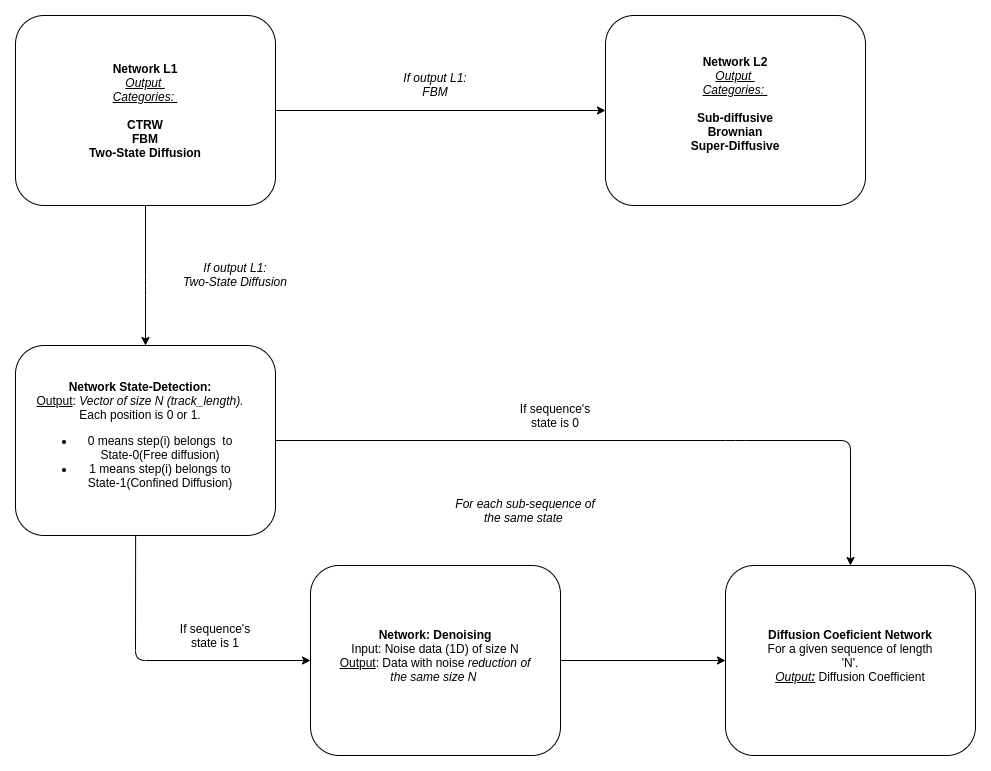

The diagram above was exported from draw.io. Its source (the exported page's mxGraphModel, read from the mxfile embedded in the PNG):
<mxGraphModel dx="1296" dy="731" grid="1" gridSize="10" guides="1" tooltips="1" connect="1" arrows="1" fold="1" page="1" pageScale="1" pageWidth="4681" pageHeight="3300" math="0" shadow="0">
  <root>
    <mxCell id="0" />
    <mxCell id="1" parent="0" />
    <mxCell id="DAA6YdT1Aa8l71NmM0QL-2" value="" style="rounded=1;whiteSpace=wrap;html=1;" parent="1" vertex="1">
      <mxGeometry x="140" y="120" width="260" height="190" as="geometry" />
    </mxCell>
    <mxCell id="DAA6YdT1Aa8l71NmM0QL-3" value="&lt;b&gt;Network L1&lt;/b&gt;&lt;br&gt;&lt;i&gt;&lt;u&gt;Output &lt;br&gt;Categories: &lt;br&gt;&lt;/u&gt;&lt;/i&gt;&lt;br&gt;&lt;b&gt;CTRW&lt;br&gt;FBM&lt;br&gt;Two-State Diffusion&lt;/b&gt;" style="text;html=1;strokeColor=none;fillColor=none;align=center;verticalAlign=middle;whiteSpace=wrap;rounded=0;" parent="1" vertex="1">
      <mxGeometry x="200" y="177.5" width="140" height="75" as="geometry" />
    </mxCell>
    <mxCell id="DAA6YdT1Aa8l71NmM0QL-6" value="" style="rounded=1;whiteSpace=wrap;html=1;" parent="1" vertex="1">
      <mxGeometry x="730" y="120" width="260" height="190" as="geometry" />
    </mxCell>
    <mxCell id="DAA6YdT1Aa8l71NmM0QL-7" value="&lt;i&gt;If output L1:&lt;br&gt;FBM&lt;/i&gt;" style="text;html=1;strokeColor=none;fillColor=none;align=center;verticalAlign=middle;whiteSpace=wrap;rounded=0;" parent="1" vertex="1">
      <mxGeometry x="460" y="160" width="200" height="57.5" as="geometry" />
    </mxCell>
    <mxCell id="DAA6YdT1Aa8l71NmM0QL-9" value="&lt;b&gt;Network L2&lt;/b&gt;&lt;br&gt;&lt;i&gt;&lt;u&gt;Output &lt;br&gt;Categories: &lt;br&gt;&lt;/u&gt;&lt;/i&gt;&lt;br&gt;&lt;b&gt;Sub-diffusive&lt;br&gt;Brownian&lt;br&gt;Super-Diffusive&lt;br&gt;&lt;/b&gt;" style="text;html=1;strokeColor=none;fillColor=none;align=center;verticalAlign=middle;whiteSpace=wrap;rounded=0;" parent="1" vertex="1">
      <mxGeometry x="790" y="170" width="140" height="75" as="geometry" />
    </mxCell>
    <mxCell id="DAA6YdT1Aa8l71NmM0QL-11" value="&lt;i&gt;If output L1:&lt;br&gt;Two-State Diffusion&lt;/i&gt;" style="text;html=1;strokeColor=none;fillColor=none;align=center;verticalAlign=middle;whiteSpace=wrap;rounded=0;" parent="1" vertex="1">
      <mxGeometry x="260" y="350" width="200" height="57.5" as="geometry" />
    </mxCell>
    <mxCell id="DAA6YdT1Aa8l71NmM0QL-13" value="" style="rounded=1;whiteSpace=wrap;html=1;" parent="1" vertex="1">
      <mxGeometry x="140" y="450" width="260" height="190" as="geometry" />
    </mxCell>
    <mxCell id="DAA6YdT1Aa8l71NmM0QL-14" value="&lt;b&gt;Network State-Detection:&lt;/b&gt;&lt;br&gt;&lt;u&gt;Output&lt;/u&gt;: &lt;i&gt;Vector of size N (track_length).&lt;/i&gt;&lt;br&gt;Each position is 0 or 1.&lt;br&gt;&lt;ul&gt;&lt;li&gt;0 means step(i) belongs&amp;nbsp; to State-0(Free diffusion)&lt;/li&gt;&lt;li&gt;1 means step(i) belongs to State-1(Confined Diffusion)&lt;/li&gt;&lt;/ul&gt;" style="text;html=1;strokeColor=none;fillColor=none;align=center;verticalAlign=middle;whiteSpace=wrap;rounded=0;" parent="1" vertex="1">
      <mxGeometry x="160" y="475" width="210" height="140" as="geometry" />
    </mxCell>
    <mxCell id="DAA6YdT1Aa8l71NmM0QL-15" value="" style="endArrow=classic;html=1;exitX=1;exitY=0.5;exitDx=0;exitDy=0;entryX=0.5;entryY=0;entryDx=0;entryDy=0;" parent="1" source="DAA6YdT1Aa8l71NmM0QL-13" edge="1" target="DAA6YdT1Aa8l71NmM0QL-16">
      <mxGeometry width="50" height="50" relative="1" as="geometry">
        <mxPoint x="520" y="440" as="sourcePoint" />
        <mxPoint x="880" y="545" as="targetPoint" />
        <Array as="points">
          <mxPoint x="860" y="545" />
          <mxPoint x="975" y="545" />
        </Array>
      </mxGeometry>
    </mxCell>
    <mxCell id="DAA6YdT1Aa8l71NmM0QL-16" value="" style="rounded=1;whiteSpace=wrap;html=1;" parent="1" vertex="1">
      <mxGeometry x="850" y="670" width="250" height="190" as="geometry" />
    </mxCell>
    <mxCell id="DAA6YdT1Aa8l71NmM0QL-17" value="&lt;b&gt;Diffusion Coeficient Network&lt;/b&gt;&lt;br&gt;For a given sequence of length 'N'.&lt;br&gt;&lt;i&gt;&lt;u&gt;Output&lt;b&gt;:&lt;/b&gt;&lt;/u&gt;&lt;/i&gt; Diffusion Coefficient" style="text;html=1;strokeColor=none;fillColor=none;align=center;verticalAlign=middle;whiteSpace=wrap;rounded=0;" parent="1" vertex="1">
      <mxGeometry x="885" y="680" width="180" height="160" as="geometry" />
    </mxCell>
    <mxCell id="DAA6YdT1Aa8l71NmM0QL-18" value="&lt;i&gt;For each sub-sequence of the same state&amp;nbsp;&lt;/i&gt;" style="text;html=1;strokeColor=none;fillColor=none;align=center;verticalAlign=middle;whiteSpace=wrap;rounded=0;" parent="1" vertex="1">
      <mxGeometry x="570" y="560" width="160" height="110" as="geometry" />
    </mxCell>
    <mxCell id="JcHRGGVEIwgrX0foLeaQ-1" value="If sequence's state is 0" style="text;html=1;strokeColor=none;fillColor=none;align=center;verticalAlign=middle;whiteSpace=wrap;rounded=0;" vertex="1" parent="1">
      <mxGeometry x="630" y="510" width="100" height="20" as="geometry" />
    </mxCell>
    <mxCell id="JcHRGGVEIwgrX0foLeaQ-2" value="If sequence's state is 1" style="text;html=1;strokeColor=none;fillColor=none;align=center;verticalAlign=middle;whiteSpace=wrap;rounded=0;" vertex="1" parent="1">
      <mxGeometry x="290" y="730" width="100" height="20" as="geometry" />
    </mxCell>
    <mxCell id="JcHRGGVEIwgrX0foLeaQ-3" value="" style="endArrow=classic;html=1;exitX=0.462;exitY=1;exitDx=0;exitDy=0;exitPerimeter=0;entryX=0;entryY=0.5;entryDx=0;entryDy=0;" edge="1" parent="1" source="DAA6YdT1Aa8l71NmM0QL-13" target="JcHRGGVEIwgrX0foLeaQ-6">
      <mxGeometry width="50" height="50" relative="1" as="geometry">
        <mxPoint x="470" y="850" as="sourcePoint" />
        <mxPoint x="260" y="780" as="targetPoint" />
        <Array as="points">
          <mxPoint x="260" y="765" />
        </Array>
      </mxGeometry>
    </mxCell>
    <mxCell id="JcHRGGVEIwgrX0foLeaQ-6" value="" style="rounded=1;whiteSpace=wrap;html=1;" vertex="1" parent="1">
      <mxGeometry x="435" y="670" width="250" height="190" as="geometry" />
    </mxCell>
    <mxCell id="JcHRGGVEIwgrX0foLeaQ-9" value="&lt;b&gt;Network: Denoising&lt;br&gt;&lt;/b&gt;Input: Noise data (1D) of size N&lt;br&gt;&lt;u&gt;Output&lt;/u&gt;: Data with noise&lt;i&gt;&amp;nbsp;reduction of the same size N&amp;nbsp;&lt;/i&gt;" style="text;html=1;strokeColor=none;fillColor=none;align=center;verticalAlign=middle;whiteSpace=wrap;rounded=0;" vertex="1" parent="1">
      <mxGeometry x="455" y="690" width="210" height="140" as="geometry" />
    </mxCell>
    <mxCell id="JcHRGGVEIwgrX0foLeaQ-10" value="" style="endArrow=classic;html=1;" edge="1" parent="1" source="JcHRGGVEIwgrX0foLeaQ-6">
      <mxGeometry width="50" height="50" relative="1" as="geometry">
        <mxPoint x="540" y="710" as="sourcePoint" />
        <mxPoint x="850" y="765" as="targetPoint" />
      </mxGeometry>
    </mxCell>
    <mxCell id="JcHRGGVEIwgrX0foLeaQ-12" value="" style="endArrow=classic;html=1;exitX=0.5;exitY=1;exitDx=0;exitDy=0;entryX=0.5;entryY=0;entryDx=0;entryDy=0;" edge="1" parent="1" source="DAA6YdT1Aa8l71NmM0QL-2" target="DAA6YdT1Aa8l71NmM0QL-13">
      <mxGeometry width="50" height="50" relative="1" as="geometry">
        <mxPoint x="540" y="610" as="sourcePoint" />
        <mxPoint x="590" y="390" as="targetPoint" />
        <Array as="points">
          <mxPoint x="270" y="390" />
        </Array>
      </mxGeometry>
    </mxCell>
    <mxCell id="JcHRGGVEIwgrX0foLeaQ-13" value="" style="endArrow=classic;html=1;exitX=1;exitY=0.5;exitDx=0;exitDy=0;entryX=0;entryY=0.5;entryDx=0;entryDy=0;" edge="1" parent="1" source="DAA6YdT1Aa8l71NmM0QL-2" target="DAA6YdT1Aa8l71NmM0QL-6">
      <mxGeometry width="50" height="50" relative="1" as="geometry">
        <mxPoint x="540" y="500" as="sourcePoint" />
        <mxPoint x="590" y="450" as="targetPoint" />
      </mxGeometry>
    </mxCell>
  </root>
</mxGraphModel>